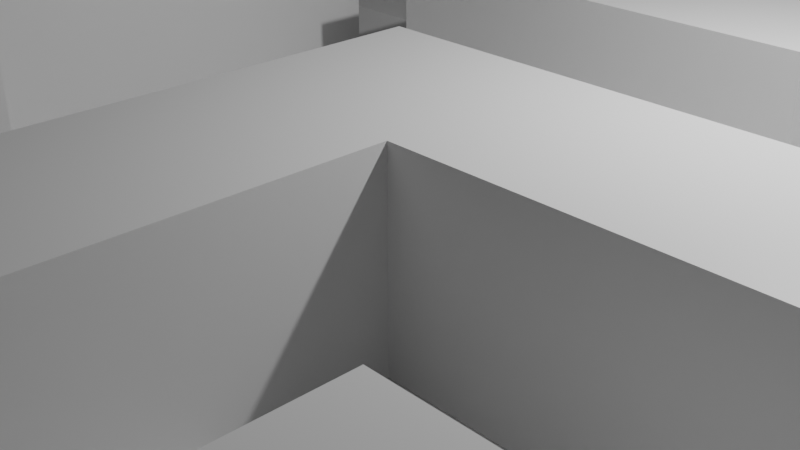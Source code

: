 # Source: tile.blend  (saved by Blender 2.91.10; exported with 4.5.12 LTS)
import bpy
from mathutils import Matrix  # noqa: F401  (used for matrix-valued properties, if any)

bpy.ops.wm.read_factory_settings(use_empty=True)
scene = bpy.context.scene
scene.name = 'Scene'

# ---- collections
col_collection = bpy.data.collections.new('Collection'); scene.collection.children.link(col_collection)

# ---- materials (node trees are filled in below, after node groups)
mat_material = bpy.data.materials.new('Material')
mat_material.alpha_threshold = 0.0
mat_material.use_transparent_shadow = False
mat_material.line_color = (0.0, 0.0, 0.0, 1.0)

# ---- material node trees
mat_material.use_nodes = True; mat_material.node_tree.nodes.clear()
_N = mat_material.node_tree.nodes; _L = mat_material.node_tree.links
n0 = _N.new('ShaderNodeOutputMaterial'); n0.name = 'Material Output'; n0.location = (300, 300)
n1 = _N.new('ShaderNodeBsdfPrincipled'); n1.name = 'Principled BSDF'; n1.location = (10, 300)
n1.distribution = 'GGX'
n1.subsurface_method = 'BURLEY'
n1.inputs[2].default_value = 0.4
n1.inputs[3].default_value = 1.45
n1.inputs[27].default_value = (0.0, 0.0, 0.0, 1.0)
n1.inputs[28].default_value = 1.0
_L.new(n1.outputs[0], n0.inputs[0])
n0.is_active_output = True

# ---- world
world_world = bpy.data.worlds.new('World'); scene.world = world_world
world_world.use_nodes = True; world_world.node_tree.nodes.clear()
_N = world_world.node_tree.nodes; _L = world_world.node_tree.links
n0 = _N.new('ShaderNodeOutputWorld'); n0.name = 'World Output'; n0.location = (300, 300)
n1 = _N.new('ShaderNodeBackground'); n1.name = 'Background'; n1.location = (10, 300)
n1.inputs[0].default_value = (0.05088, 0.05088, 0.05088, 1.0)
_L.new(n1.outputs[0], n0.inputs[0])
n0.is_active_output = True
world_world.color = (0.05088, 0.05088, 0.05088)
world_world.use_sun_shadow = False
world_world.sun_shadow_jitter_overblur = 0.0

# ---- cameras
cam_camera = bpy.data.cameras.new('Camera')
cam_camera.clip_end = 100.0
cam_camera.ortho_scale = 7.314

# ---- lights
light_light = bpy.data.lights.new('Light', 'POINT')
light_light.transmission_factor = 0.0
light_light.energy = 1000.0
light_light.shadow_soft_size = 0.1
light_light.shadow_maximum_resolution = 0.006
light_light.use_absolute_resolution = True

# ---- meshes
me_plane = bpy.data.meshes.new('Plane')
me_plane.from_pydata([(-1.0, -1.0, 0.0), (1.0, -1.0, 0.0), (-1.0, 1.0, 0.0), (1.0, 1.0, 0.0), (-1.0, 0.75, 0.0), (-1.0, 0.5, 0.0), (-1.0, 0.25, 0.0), (-1.0, 0.0, 0.0), (-1.0, -0.25, 0.0), (-1.0, -0.5, 0.0), (-1.0, -0.75, 0.0), (-0.75, -1.0, 0.0), (-0.5, -1.0, 0.0), (-0.25, -1.0, 0.0), (0.0, -1.0, 0.0), (0.25, -1.0, 0.0), (0.5, -1.0, 0.0), (0.75, -1.0, 0.0), (1.0, -0.75, 0.0), (1.0, -0.5, 0.0), (1.0, -0.25, 0.0), (1.0, 0.0, 0.0), (1.0, 0.25, 0.0), (1.0, 0.5, 0.0), (1.0, 0.75, 0.0), (0.75, 1.0, 0.0), (0.5, 1.0, 0.0), (0.25, 1.0, 0.0), (0.0, 1.0, 0.0), (-0.25, 1.0, 0.0), (-0.5, 1.0, 0.0), (-0.75, 1.0, 0.0), (-0.75, -0.75, 0.0), (-0.75, 0.5, 0.0), (-0.5, -0.75, 0.0), (-0.5, -0.25, 0.0), (-0.5, 0.0, 0.0), (-0.5, 0.25, 0.0), (-0.5, 0.5, 0.0), (-0.5, 0.75, 0.0), (-0.25, -0.75, 0.0), (-0.25, -0.5, 0.0), (-0.25, -0.25, 0.0), (-0.25, 0.0, 0.0), (-0.25, 0.25, 0.0), (-0.25, 0.5, 0.0), (-0.25, 0.75, 0.0), (0.0, -0.75, 0.0), (0.0, -0.5, 0.0), (0.0, -0.25, 0.0), (0.0, 0.0, 0.0), (0.0, 0.25, 0.0), (0.0, 0.5, 0.0), (0.0, 0.75, 0.0), (0.25, -0.75, 0.0), (0.25, -0.5, 0.0), (0.25, -0.25, 0.0), (0.25, 0.0, 0.0), (0.25, 0.25, 0.0), (0.25, 0.5, 0.0), (0.25, 0.75, 0.0), (0.5, -0.75, 0.0), (0.5, -0.5, 0.0), (0.5, -0.25, 0.0), (0.5, 0.0, 0.0), (0.5, 0.25, 0.0), (0.5, 0.5, 0.0), (0.5, 0.75, 0.0), (0.75, -0.5, 0.0), (0.75, -0.25, 0.0), (0.75, 0.0, 0.0), (0.75, 0.25, 0.0), (0.75, 0.5, 0.0), (0.75, 0.75, 0.0), (-1.0, -0.875, 0.0), (0.875, -1.0, 0.0), (1.0, 0.875, 0.0), (-0.875, 1.0, 0.0), (-1.0, 0.875, 0.0), (-1.0, 0.625, 0.0), (-1.0, 0.375, 0.0), (-1.0, 0.125, 0.0), (-1.0, -0.125, 0.0), (-1.0, -0.375, 0.0), (-1.0, -0.625, 0.0), (-0.875, -1.0, 0.0), (-0.625, -1.0, 0.0), (-0.375, -1.0, 0.0), (-0.125, -1.0, 0.0), (0.125, -1.0, 0.0), (0.375, -1.0, 0.0), (0.625, -1.0, 0.0), (1.0, -0.875, 0.0), (1.0, -0.625, 0.0), (1.0, -0.375, 0.0), (1.0, -0.125, 0.0), (1.0, 0.125, 0.0), (1.0, 0.375, 0.0), (1.0, 0.625, 0.0), (0.875, 1.0, 0.0), (0.625, 1.0, 0.0), (0.375, 1.0, 0.0), (0.125, 1.0, 0.0), (-0.125, 1.0, 0.0), (-0.375, 1.0, 0.0), (-0.625, 1.0, 0.0), (-0.75, -0.875, 0.0), (-0.75, 0.375, 0.0), (-0.75, 0.625, 0.0), (-0.5, 0.875, 0.0), (-0.5, -0.875, 0.0), (-0.5, -0.375, 0.0), (-0.5, -0.125, 0.0), (-0.5, 0.125, 0.0), (-0.5, 0.375, 0.0), (-0.5, 0.625, 0.0), (-0.25, 0.875, 0.0), (-0.25, -0.875, 0.0), (-0.25, -0.625, 0.0), (-0.25, -0.375, 0.0), (-0.25, -0.125, 0.0), (-0.25, 0.125, 0.0), (-0.25, 0.375, 0.0), (-0.25, 0.625, 0.0), (0.0, 0.875, 0.0), (0.0, -0.875, 0.0), (0.0, -0.625, 0.0), (0.0, -0.375, 0.0), (0.0, -0.125, 0.0), (0.0, 0.125, 0.0), (0.0, 0.625, 0.0), (0.25, 0.875, 0.0), (0.25, -0.875, 0.0), (0.25, -0.625, 0.0), (0.25, -0.375, 0.0), (0.25, 0.125, 0.0), (0.25, 0.625, 0.0), (0.5, -0.875, 0.0), (0.5, -0.625, 0.0), (0.5, -0.375, 0.0), (0.5, 0.125, 0.0), (0.5, 0.375, 0.0), (0.5, 0.625, 0.0), (0.75, 0.875, 0.0), (0.75, -0.375, 0.0), (0.75, 0.125, 0.0), (0.75, 0.625, 0.0), (-0.875, -0.75, 0.0), (-0.875, 0.5, 0.0), (-0.625, -0.75, 0.0), (-0.625, 0.5, 0.0), (-0.375, -0.75, 0.0), (-0.375, -0.25, 0.0), (-0.375, 0.0, 0.0), (-0.375, 0.25, 0.0), (-0.375, 0.5, 0.0), (-0.375, 0.75, 0.0), (-0.125, -0.75, 0.0), (-0.125, -0.5, 0.0), (-0.125, -0.25, 0.0), (-0.125, 0.0, 0.0), (-0.125, 0.25, 0.0), (0.125, -0.75, 0.0), (0.125, 0.0, 0.0), (0.125, 0.25, 0.0), (0.125, 0.5, 0.0), (0.125, 0.75, 0.0), (0.375, -0.75, 0.0), (0.375, -0.5, 0.0), (0.375, -0.25, 0.0), (0.375, 0.0, 0.0), (0.375, 0.25, 0.0), (0.375, 0.5, 0.0), (0.375, 0.75, 0.0), (0.625, -0.5, 0.0), (0.625, -0.25, 0.0), (0.625, 0.0, 0.0), (0.625, 0.25, 0.0), (0.625, 0.5, 0.0), (0.625, 0.75, 0.0), (0.875, -0.5, 0.0), (0.875, -0.25, 0.0), (0.875, 0.0, 0.0), (0.875, 0.25, 0.0), (0.875, 0.5, 0.0), (0.875, 0.75, 0.0), (0.875, 0.625, 0.0), (0.875, 0.125, 0.0), (0.875, -0.375, 0.0), (0.625, 0.625, 0.0), (0.625, 0.375, 0.0), (0.625, 0.125, 0.0), (0.625, -0.375, 0.0), (0.375, 0.625, 0.0), (0.375, 0.375, 0.0), (0.375, 0.125, 0.0), (0.375, -0.375, 0.0), (0.375, -0.625, 0.0), (0.375, -0.875, 0.0), (0.125, 0.625, 0.0), (0.125, 0.125, 0.0), (0.125, -0.875, 0.0), (-0.125, 0.125, 0.0), (-0.125, -0.125, 0.0), (-0.125, -0.375, 0.0), (-0.125, -0.625, 0.0), (-0.125, -0.875, 0.0), (-0.375, 0.625, 0.0), (-0.375, 0.375, 0.0), (-0.375, 0.125, 0.0), (-0.375, -0.125, 0.0), (-0.375, -0.375, 0.0), (-0.375, -0.875, 0.0), (-0.625, 0.625, 0.0), (-0.625, 0.375, 0.0), (-0.625, -0.875, 0.0), (-0.875, 0.625, 0.0), (-0.875, 0.375, 0.0), (-0.875, -0.875, 0.0), (0.125, 0.875, 0.0), (-0.375, 0.875, 0.0), (0.875, 0.875, 0.0), (0.875, -1.0, 0.25), (1.0, -1.0, 0.25), (-0.875, 1.0, 0.25), (-1.0, 1.0, 0.25), (-1.0, 0.875, 0.25), (-1.0, 0.75, 0.25), (-1.0, 0.375, 0.25), (-1.0, 0.25, 0.25), (-1.0, 0.125, 0.25), (-1.0, 0.0, 0.25), (-1.0, -0.125, 0.25), (-1.0, -0.25, 0.25), (-1.0, -0.375, 0.25), (-1.0, -0.5, 0.25), (-1.0, -0.625, 0.25), (-1.0, -0.75, 0.25), (0.625, -1.0, 0.25), (0.75, -1.0, 0.25), (1.0, -0.875, 0.25), (1.0, -0.75, 0.25), (1.0, -0.625, 0.25), (1.0, -0.5, 0.25), (1.0, -0.125, 0.25), (1.0, 0.0, 0.25), (1.0, 0.375, 0.25), (1.0, 0.5, 0.25), (0.625, 1.0, 0.25), (0.5, 1.0, 0.25), (0.375, 1.0, 0.25), (0.25, 1.0, 0.25), (-0.125, 1.0, 0.25), (-0.25, 1.0, 0.25), (-0.625, 1.0, 0.25), (-0.75, 1.0, 0.25), (-0.75, 0.875, 0.25), (-0.75, -0.625, 0.25), (-0.75, -0.5, 0.25), (-0.75, -0.375, 0.25), (-0.75, -0.25, 0.25), (-0.75, -0.125, 0.25), (-0.75, 0.0, 0.25), (-0.75, 0.125, 0.25), (-0.75, 0.25, 0.25), (-0.75, 0.625, 0.25), (-0.75, 0.75, 0.25), (-0.5, 0.875, 0.25), (-0.5, 1.0, 0.25), (-0.5, -0.625, 0.25), (-0.5, -0.5, 0.25), (-0.5, -0.375, 0.25), (-0.5, -0.25, 0.25), (-0.5, -0.125, 0.25), (-0.5, 0.0, 0.25), (-0.5, 0.125, 0.25), (-0.5, 0.25, 0.25), (-0.5, 0.625, 0.25), (-0.5, 0.75, 0.25), (-0.25, 0.875, 0.25), (-0.25, -0.625, 0.25), (-0.25, -0.5, 0.25), (-0.25, 0.375, 0.25), (-0.25, 0.5, 0.25), (-0.25, 0.625, 0.25), (-0.25, 0.75, 0.25), (0.0, 0.875, 0.25), (0.0, 1.0, 0.25), (0.0, -0.625, 0.25), (0.0, -0.5, 0.25), (0.0, -0.375, 0.25), (0.0, -0.25, 0.25), (0.0, -0.125, 0.25), (0.0, 0.0, 0.25), (0.0, 0.375, 0.25), (0.0, 0.5, 0.25), (0.0, 0.625, 0.25), (0.0, 0.75, 0.25), (0.25, 0.875, 0.25), (0.25, -0.625, 0.25), (0.25, -0.5, 0.25), (0.25, -0.375, 0.25), (0.25, -0.25, 0.25), (0.25, -0.125, 0.25), (0.25, 0.0, 0.25), (0.25, 0.375, 0.25), (0.25, 0.5, 0.25), (0.5, 0.875, 0.25), (0.5, -0.875, 0.25), (0.5, -0.75, 0.25), (0.5, -0.625, 0.25), (0.5, -0.5, 0.25), (0.5, -0.125, 0.25), (0.5, 0.0, 0.25), (0.75, 0.875, 0.25), (0.75, 1.0, 0.25), (0.75, -0.875, 0.25), (0.75, -0.75, 0.25), (0.75, -0.625, 0.25), (0.75, -0.5, 0.25), (0.75, -0.125, 0.25), (0.75, 0.0, 0.25), (0.75, 0.375, 0.25), (0.75, 0.5, 0.25), (-0.875, -0.75, 0.25), (-0.875, -0.5, 0.25), (-0.875, -0.25, 0.25), (-0.875, 0.0, 0.25), (-0.875, 0.25, 0.25), (-0.875, 0.75, 0.25), (-0.625, -0.75, 0.25), (-0.75, -0.75, 0.25), (-0.625, -0.5, 0.25), (-0.625, -0.25, 0.25), (-0.625, 0.0, 0.25), (-0.625, 0.25, 0.25), (-0.625, 0.75, 0.25), (-0.375, -0.75, 0.25), (-0.5, -0.75, 0.25), (-0.375, -0.5, 0.25), (-0.125, 0.25, 0.25), (-0.25, 0.25, 0.25), (-0.125, 0.5, 0.25), (-0.125, 0.75, 0.25), (0.125, -0.75, 0.25), (0.0, -0.75, 0.25), (0.125, -0.5, 0.25), (0.125, -0.25, 0.25), (0.125, 0.0, 0.25), (0.125, 0.25, 0.25), (0.0, 0.25, 0.25), (0.125, 0.5, 0.25), (0.375, -0.25, 0.25), (0.375, 0.0, 0.25), (0.375, 0.25, 0.25), (0.25, 0.25, 0.25), (0.375, 0.5, 0.25), (0.375, 0.75, 0.25), (0.25, 0.75, 0.25), (0.625, -0.75, 0.25), (0.625, -0.5, 0.25), (0.625, -0.25, 0.25), (0.5, -0.25, 0.25), (0.625, 0.0, 0.25), (0.625, 0.75, 0.25), (0.5, 0.75, 0.25), (0.875, -0.75, 0.25), (0.875, -0.5, 0.25), (0.875, -0.25, 0.25), (0.75, -0.25, 0.25), (0.875, 0.0, 0.25), (0.875, 0.25, 0.25), (0.75, 0.25, 0.25), (0.875, 0.5, 0.25), (-1.0, 0.625, 0.25), (0.5, -1.0, 0.25), (1.0, -0.25, 0.25), (1.0, 0.25, 0.25), (-0.75, 0.375, 0.25), (-0.5, 0.375, 0.25), (-0.25, -0.75, 0.25), (-0.25, -0.375, 0.25), (0.25, -0.75, 0.25), (0.75, 0.75, 0.25), (0.625, 0.25, 0.25), (0.625, 0.5, 0.25), (0.875, 0.375, 0.25), (0.875, -0.125, 0.25), (0.875, -0.625, 0.25), (0.875, -0.875, 0.25), (0.625, 0.375, 0.25), (0.625, -0.125, 0.25), (0.625, -0.625, 0.25), (0.625, -0.875, 0.25), (0.375, 0.375, 0.25), (0.375, -0.125, 0.25), (0.125, 0.375, 0.25), (0.125, -0.125, 0.25), (0.125, -0.375, 0.25), (0.125, -0.625, 0.25), (-0.125, 0.625, 0.25), (-0.125, 0.375, 0.25), (-0.375, -0.375, 0.25), (-0.375, -0.625, 0.25), (-0.625, 0.625, 0.25), (-0.625, 0.375, 0.25), (-0.625, 0.125, 0.25), (-0.625, -0.125, 0.25), (-0.625, -0.375, 0.25), (-0.625, -0.625, 0.25), (-0.875, 0.625, 0.25), (-0.875, 0.375, 0.25), (-0.875, 0.125, 0.25), (-0.875, -0.125, 0.25), (-0.875, -0.375, 0.25), (-0.875, -0.625, 0.25), (0.625, 0.875, 0.25), (0.375, 0.875, 0.25), (-0.125, 0.875, 0.25), (-0.625, 0.875, 0.25), (-0.875, 0.875, 0.25)], [], [(221, 76, 3, 99), (119, 211, 402, 381), (180, 68, 319, 367), (220, 116, 29, 104), (36, 113, 275, 274), (219, 131, 27, 102), (211, 111, 271, 402), (35, 112, 273, 272), (218, 106, 32, 147), (149, 34, 338, 330), (67, 179, 364, 365), (105, 31, 255, 254), (176, 64, 313, 363), (217, 107, 33, 148), (39, 109, 267, 278), (215, 110, 34, 149), (63, 175, 361, 362), (103, 29, 253, 252), (23, 184, 373, 247), (143, 25, 315, 314), (214, 114, 38, 150), (107, 217, 411, 378), (212, 117, 40, 151), (174, 62, 311, 360), (211, 119, 42, 152), (210, 120, 43, 153), (209, 121, 44, 154), (208, 122, 45, 155), (207, 123, 46, 156), (206, 125, 47, 157), (205, 126, 48, 158), (204, 127, 49, 159), (203, 128, 50, 160), (202, 129, 51, 161), (183, 22, 377, 371), (217, 80, 228, 411), (201, 132, 54, 162), (101, 27, 251, 250), (21, 182, 370, 245), (147, 32, 331, 324), (200, 135, 58, 164), (60, 173, 357, 358), (199, 136, 60, 166), (198, 137, 61, 167), (197, 138, 62, 168), (196, 139, 63, 169), (100, 26, 249, 248), (195, 140, 65, 171), (194, 141, 66, 172), (193, 142, 67, 173), (181, 20, 376, 368), (172, 59, 306, 356), (192, 144, 69, 175), (19, 180, 367, 243), (191, 145, 71, 177), (216, 108, 265, 410), (189, 146, 73, 179), (58, 171, 354, 355), (79, 216, 410, 374), (188, 94, 20, 181), (170, 57, 304, 353), (187, 96, 22, 183), (97, 23, 247, 246), (186, 98, 24, 185), (146, 186, 185, 73), (72, 184, 186, 146), (184, 23, 98, 186), (179, 73, 383, 364), (62, 138, 310, 311), (56, 169, 352, 302), (145, 187, 183, 71), (70, 182, 187, 145), (182, 21, 96, 187), (72, 178, 385, 323), (61, 137, 308, 309), (95, 21, 245, 244), (144, 188, 181, 69), (68, 180, 188, 144), (180, 19, 94, 188), (177, 71, 372, 384), (30, 105, 254, 268), (70, 176, 363, 321), (93, 19, 243, 242), (175, 69, 369, 361), (28, 103, 252, 287), (142, 189, 179, 67), (66, 178, 189, 142), (178, 72, 146, 189), (141, 190, 178, 66), (65, 177, 190, 141), (73, 143, 314, 383), (140, 191, 177, 65), (64, 176, 191, 140), (176, 70, 145, 191), (165, 52, 295, 351), (92, 18, 241, 240), (68, 174, 360, 319), (139, 192, 175, 63), (62, 174, 192, 139), (174, 68, 144, 192), (51, 164, 349, 350), (91, 17, 239, 238), (26, 101, 250, 249), (163, 50, 293, 348), (173, 67, 365, 357), (25, 100, 248, 315), (136, 193, 173, 60), (59, 172, 193, 136), (172, 66, 142, 193), (134, 56, 302, 301), (133, 55, 300, 299), (171, 65, 141, 194), (135, 195, 171, 58), (57, 170, 195, 135), (170, 64, 140, 195), (47, 162, 344, 345), (64, 170, 353, 313), (22, 97, 246, 377), (134, 196, 169, 56), (55, 168, 196, 134), (168, 62, 139, 196), (133, 197, 168, 55), (54, 167, 197, 133), (167, 61, 138, 197), (132, 198, 167, 54), (15, 90, 198, 132), (90, 16, 137, 198), (130, 199, 166, 53), (52, 165, 199, 130), (165, 59, 136, 199), (27, 131, 298, 251), (190, 177, 384, 390), (138, 61, 309, 310), (129, 200, 164, 51), (50, 163, 200, 129), (163, 57, 135, 200), (169, 63, 362, 352), (130, 53, 297, 296), (178, 190, 390, 385), (137, 16, 375, 308), (20, 95, 244, 376), (44, 161, 340, 341), (84, 10, 237, 236), (83, 9, 235, 234), (18, 93, 242, 241), (125, 201, 162, 47), (14, 89, 201, 125), (89, 15, 132, 201), (50, 128, 292, 293), (82, 8, 233, 232), (59, 165, 351, 306), (1, 92, 240, 223), (49, 127, 290, 291), (81, 7, 231, 230), (121, 202, 161, 44), (43, 160, 202, 121), (160, 50, 129, 202), (120, 203, 160, 43), (42, 159, 203, 120), (159, 49, 128, 203), (119, 204, 159, 42), (41, 158, 204, 119), (158, 48, 127, 204), (118, 205, 158, 41), (40, 157, 205, 118), (157, 47, 126, 205), (117, 206, 157, 40), (13, 88, 206, 117), (88, 14, 125, 206), (115, 207, 156, 39), (38, 155, 207, 115), (155, 45, 123, 207), (114, 208, 155, 38), (37, 154, 208, 114), (154, 44, 122, 208), (113, 209, 154, 37), (36, 153, 209, 113), (153, 43, 121, 209), (112, 210, 153, 36), (35, 152, 210, 112), (152, 42, 120, 210), (111, 211, 152, 35), (164, 58, 355, 349), (16, 91, 238, 375), (48, 126, 288, 289), (80, 6, 229, 228), (57, 163, 348, 304), (110, 212, 151, 34), (12, 87, 212, 110), (87, 13, 117, 212), (55, 134, 301, 300), (33, 150, 213, 108), (150, 38, 115, 213), (107, 214, 150, 33), (124, 28, 287, 286), (54, 133, 299, 382), (78, 4, 227, 226), (46, 123, 284, 285), (77, 2, 225, 224), (162, 54, 382, 344), (45, 122, 282, 283), (131, 60, 358, 298), (52, 130, 296, 295), (75, 1, 223, 222), (114, 214, 405, 379), (161, 51, 350, 340), (9, 84, 236, 235), (214, 107, 378, 405), (106, 215, 149, 32), (11, 86, 215, 106), (86, 12, 110, 215), (34, 151, 337, 338), (5, 148, 216, 79), (148, 33, 108, 216), (80, 217, 148, 5), (8, 83, 234, 233), (118, 41, 281, 280), (128, 49, 291, 292), (7, 82, 232, 231), (127, 48, 289, 290), (6, 81, 230, 229), (29, 116, 279, 253), (126, 47, 345, 288), (213, 115, 277, 404), (115, 39, 278, 277), (108, 213, 404, 265), (4, 79, 374, 227), (53, 124, 286, 297), (2, 78, 226, 225), (74, 218, 147, 10), (0, 85, 218, 74), (85, 11, 106, 218), (113, 37, 276, 275), (123, 45, 283, 284), (31, 77, 224, 255), (112, 36, 274, 273), (122, 44, 341, 282), (32, 149, 330, 331), (124, 219, 102, 28), (53, 166, 219, 124), (166, 60, 131, 219), (111, 35, 272, 271), (17, 75, 222, 239), (41, 119, 381, 281), (109, 220, 104, 30), (39, 156, 220, 109), (156, 46, 116, 220), (171, 194, 394, 354), (151, 40, 380, 337), (109, 30, 268, 267), (40, 118, 280, 380), (194, 172, 356, 394), (184, 72, 323, 373), (143, 221, 99, 25), (73, 185, 221, 143), (185, 24, 76, 221), (420, 256, 255, 224), (419, 267, 268, 254), (418, 286, 287, 252), (417, 307, 249, 250), (416, 314, 315, 248), (415, 257, 258, 325), (414, 259, 260, 326), (413, 261, 262, 327), (412, 263, 264, 328), (410, 265, 266, 329), (409, 269, 270, 332), (408, 271, 272, 333), (407, 273, 274, 334), (406, 275, 276, 335), (404, 277, 278, 336), (403, 280, 281, 339), (401, 294, 295, 342), (400, 296, 297, 343), (399, 299, 300, 346), (398, 301, 302, 347), (397, 303, 304, 348), (396, 305, 306, 351), (395, 312, 313, 353), (393, 316, 317, 359), (392, 318, 319, 360), (391, 320, 321, 363), (390, 322, 323, 385), (389, 240, 241, 366), (388, 242, 243, 367), (387, 244, 245, 370), (386, 246, 247, 373), (322, 386, 373, 323), (372, 371, 386, 322), (371, 377, 246, 386), (320, 387, 370, 321), (369, 368, 387, 320), (368, 376, 244, 387), (318, 388, 367, 319), (317, 366, 388, 318), (366, 241, 242, 388), (316, 389, 366, 317), (239, 222, 389, 316), (222, 223, 240, 389), (384, 372, 322, 390), (312, 391, 363, 313), (362, 361, 391, 312), (361, 369, 320, 391), (310, 392, 360, 311), (309, 359, 392, 310), (359, 317, 318, 392), (308, 393, 359, 309), (375, 238, 393, 308), (238, 239, 316, 393), (305, 394, 356, 306), (355, 354, 394, 305), (303, 395, 353, 304), (302, 352, 395, 303), (352, 362, 312, 395), (294, 396, 351, 295), (350, 349, 396, 294), (349, 355, 305, 396), (292, 397, 348, 293), (291, 347, 397, 292), (347, 302, 303, 397), (290, 398, 347, 291), (289, 346, 398, 290), (346, 300, 301, 398), (288, 399, 346, 289), (345, 344, 399, 288), (344, 382, 299, 399), (284, 400, 343, 285), (283, 342, 400, 284), (342, 295, 296, 400), (282, 401, 342, 283), (341, 340, 401, 282), (340, 350, 294, 401), (270, 339, 402, 271), (339, 281, 381, 402), (269, 403, 339, 270), (338, 337, 403, 269), (337, 380, 280, 403), (265, 404, 336, 266), (264, 335, 405, 378), (335, 276, 379, 405), (263, 406, 335, 264), (262, 334, 406, 263), (334, 274, 275, 406), (261, 407, 334, 262), (260, 333, 407, 261), (333, 272, 273, 407), (259, 408, 333, 260), (258, 332, 408, 259), (332, 270, 271, 408), (257, 409, 332, 258), (331, 330, 409, 257), (330, 338, 269, 409), (374, 410, 329, 227), (229, 328, 411, 228), (328, 264, 378, 411), (230, 412, 328, 229), (231, 327, 412, 230), (327, 262, 263, 412), (232, 413, 327, 231), (233, 326, 413, 232), (326, 260, 261, 413), (234, 414, 326, 233), (235, 325, 414, 234), (325, 258, 259, 414), (236, 415, 325, 235), (237, 324, 415, 236), (324, 331, 257, 415), (307, 416, 248, 249), (365, 364, 416, 307), (364, 383, 314, 416), (298, 417, 250, 251), (358, 357, 417, 298), (357, 365, 307, 417), (279, 418, 252, 253), (285, 343, 418, 279), (343, 297, 286, 418), (256, 419, 254, 255), (266, 336, 419, 256), (336, 278, 267, 419), (226, 420, 224, 225), (227, 329, 420, 226), (329, 266, 256, 420), (37, 114, 379, 276), (69, 181, 368, 369), (10, 147, 324, 237), (182, 70, 321, 370), (116, 46, 285, 279), (71, 183, 371, 372)])
_uv = me_plane.uv_layers.new(name='UVMap')
_uv.uv.foreach_set('vector', [0.9375, 0.9375, 1.0, 0.9375, 1.0, 1.0, 0.9375, 1.0, 0.375, 0.3125, 0.3125, 0.3125, 0.3125, 0.3125, 0.375, 0.3125, 0.9375, 0.25, 0.875, 0.25, 0.875, 0.25, 0.9375, 0.25, 0.3125, 0.9375, 0.375, 0.9375, 0.375, 1.0, 0.3125, 1.0, 0.25, 0.5, 0.25, 0.5625, 0.25, 0.5625, 0.25, 0.5, 0.5625, 0.9375, 0.625, 0.9375, 0.625, 1.0, 0.5625, 1.0, 0.3125, 0.3125, 0.25, 0.3125, 0.25, 0.3125, 0.3125, 0.3125, 0.25, 0.375, 0.25, 0.4375, 0.25, 0.4375, 0.25, 0.375, 0.0625, 0.0625, 0.125, 0.0625, 0.125, 0.125, 0.0625, 0.125, 0.1875, 0.125, 0.25, 0.125, 0.25, 0.125, 0.1875, 0.125, 0.75, 0.875, 0.8125, 0.875, 0.8125, 0.875, 0.75, 0.875, 0.0, 0.0, 0.0, 0.0, 0.0, 0.0, 0.0, 0.0, 0.8125, 0.5, 0.75, 0.5, 0.75, 0.5, 0.8125, 0.5, 0.0625, 0.6875, 0.125, 0.6875, 0.125, 0.75, 0.0625, 0.75, 0.25, 0.875, 0.25, 0.9375, 0.25, 0.9375, 0.25, 0.875, 0.1875, 0.0625, 0.25, 0.0625, 0.25, 0.125, 0.1875, 0.125, 0.75, 0.375, 0.8125, 0.375, 0.8125, 0.375, 0.75, 0.375, 0.0, 0.0, 0.0, 0.0, 0.0, 0.0, 0.0, 0.0, 1.0, 0.75, 0.9375, 0.75, 0.9375, 0.75, 1.0, 0.75, 0.875, 0.9375, 0.875, 1.0, 0.875, 1.0, 0.875, 0.9375, 0.1875, 0.6875, 0.25, 0.6875, 0.25, 0.75, 0.1875, 0.75, 0.125, 0.6875, 0.0625, 0.6875, 0.0625, 0.6875, 0.125, 0.6875, 0.3125, 0.0625, 0.375, 0.0625, 0.375, 0.125, 0.3125, 0.125, 0.8125, 0.25, 0.75, 0.25, 0.75, 0.25, 0.8125, 0.25, 0.3125, 0.3125, 0.375, 0.3125, 0.375, 0.375, 0.3125, 0.375, 0.3125, 0.4375, 0.375, 0.4375, 0.375, 0.5, 0.3125, 0.5, 0.3125, 0.5625, 0.375, 0.5625, 0.375, 0.625, 0.3125, 0.625, 0.3125, 0.6875, 0.375, 0.6875, 0.375, 0.75, 0.3125, 0.75, 0.3125, 0.8125, 0.375, 0.8125, 0.375, 0.875, 0.3125, 0.875, 0.4375, 0.0625, 0.5, 0.0625, 0.5, 0.125, 0.4375, 0.125, 0.4375, 0.1875, 0.5, 0.1875, 0.5, 0.25, 0.4375, 0.25, 0.4375, 0.3125, 0.5, 0.3125, 0.5, 0.375, 0.4375, 0.375, 0.4375, 0.4375, 0.5, 0.4375, 0.5, 0.5, 0.4375, 0.5, 0.4375, 0.5625, 0.5, 0.5625, 0.5, 0.625, 0.4375, 0.625, 0.9375, 0.625, 1.0, 0.625, 1.0, 0.625, 0.9375, 0.625, 0.0625, 0.6875, 0.0, 0.6875, 0.0, 0.6875, 0.0625, 0.6875, 0.5625, 0.0625, 0.625, 0.0625, 0.625, 0.125, 0.5625, 0.125, 0.0, 0.0, 0.0, 0.0, 0.0, 0.0, 0.0, 0.0, 1.0, 0.5, 0.9375, 0.5, 0.9375, 0.5, 1.0, 0.5, 0.0625, 0.125, 0.125, 0.125, 0.125, 0.125, 0.0625, 0.125, 0.5625, 0.5625, 0.625, 0.5625, 0.625, 0.625, 0.5625, 0.625, 0.625, 0.875, 0.6875, 0.875, 0.6875, 0.875, 0.625, 0.875, 0.5625, 0.8125, 0.625, 0.8125, 0.625, 0.875, 0.5625, 0.875, 0.6875, 0.0625, 0.75, 0.0625, 0.75, 0.125, 0.6875, 0.125, 0.6875, 0.1875, 0.75, 0.1875, 0.75, 0.25, 0.6875, 0.25, 0.6875, 0.3125, 0.75, 0.3125, 0.75, 0.375, 0.6875, 0.375, 0.0, 0.0, 0.0, 0.0, 0.0, 0.0, 0.0, 0.0, 0.6875, 0.5625, 0.75, 0.5625, 0.75, 0.625, 0.6875, 0.625, 0.6875, 0.6875, 0.75, 0.6875, 0.75, 0.75, 0.6875, 0.75, 0.6875, 0.8125, 0.75, 0.8125, 0.75, 0.875, 0.6875, 0.875, 0.9375, 0.375, 1.0, 0.375, 1.0, 0.375, 0.9375, 0.375, 0.6875, 0.75, 0.625, 0.75, 0.625, 0.75, 0.6875, 0.75, 0.8125, 0.3125, 0.875, 0.3125, 0.875, 0.375, 0.8125, 0.375, 1.0, 0.25, 0.9375, 0.25, 0.9375, 0.25, 1.0, 0.25, 0.8125, 0.5625, 0.875, 0.5625, 0.875, 0.625, 0.8125, 0.625, 0.0625, 0.8125, 0.125, 0.8125, 0.125, 0.8125, 0.0625, 0.8125, 0.8125, 0.8125, 0.875, 0.8125, 0.875, 0.875, 0.8125, 0.875, 0.625, 0.625, 0.6875, 0.625, 0.6875, 0.625, 0.625, 0.625, 0.0, 0.8125, 0.0625, 0.8125, 0.0625, 0.8125, 0.0, 0.8125, 0.9375, 0.3125, 1.0, 0.3125, 1.0, 0.375, 0.9375, 0.375, 0.6875, 0.5, 0.625, 0.5, 0.625, 0.5, 0.6875, 0.5, 0.9375, 0.5625, 1.0, 0.5625, 1.0, 0.625, 0.9375, 0.625, 0.0, 0.0, 0.0, 0.0, 0.0, 0.0, 0.0, 0.0, 0.9375, 0.8125, 1.0, 0.8125, 1.0, 0.875, 0.9375, 0.875, 0.875, 0.8125, 0.9375, 0.8125, 0.9375, 0.875, 0.875, 0.875, 0.875, 0.75, 0.9375, 0.75, 0.9375, 0.8125, 0.875, 0.8125, 0.9375, 0.75, 1.0, 0.75, 1.0, 0.8125, 0.9375, 0.8125, 0.8125, 0.875, 0.875, 0.875, 0.875, 0.875, 0.8125, 0.875, 0.75, 0.25, 0.75, 0.1875, 0.75, 0.1875, 0.75, 0.25, 0.625, 0.375, 0.6875, 0.375, 0.6875, 0.375, 0.625, 0.375, 0.875, 0.5625, 0.9375, 0.5625, 0.9375, 0.625, 0.875, 0.625, 0.875, 0.5, 0.9375, 0.5, 0.9375, 0.5625, 0.875, 0.5625, 0.9375, 0.5, 1.0, 0.5, 1.0, 0.5625, 0.9375, 0.5625, 0.875, 0.75, 0.8125, 0.75, 0.8125, 0.75, 0.875, 0.75, 0.75, 0.125, 0.75, 0.0625, 0.75, 0.0625, 0.75, 0.125, 0.0, 0.0, 0.0, 0.0, 0.0, 0.0, 0.0, 0.0, 0.875, 0.3125, 0.9375, 0.3125, 0.9375, 0.375, 0.875, 0.375, 0.875, 0.25, 0.9375, 0.25, 0.9375, 0.3125, 0.875, 0.3125, 0.9375, 0.25, 1.0, 0.25, 1.0, 0.3125, 0.9375, 0.3125, 0.8125, 0.625, 0.875, 0.625, 0.875, 0.625, 0.8125, 0.625, 0.0, 0.0, 0.0, 0.0, 0.0, 0.0, 0.0, 0.0, 0.875, 0.5, 0.8125, 0.5, 0.8125, 0.5, 0.875, 0.5, 0.0, 0.0, 0.0, 0.0, 0.0, 0.0, 0.0, 0.0, 0.8125, 0.375, 0.875, 0.375, 0.875, 0.375, 0.8125, 0.375, 0.0, 0.0, 0.0, 0.0, 0.0, 0.0, 0.0, 0.0, 0.75, 0.8125, 0.8125, 0.8125, 0.8125, 0.875, 0.75, 0.875, 0.75, 0.75, 0.8125, 0.75, 0.8125, 0.8125, 0.75, 0.8125, 0.8125, 0.75, 0.875, 0.75, 0.875, 0.8125, 0.8125, 0.8125, 0.75, 0.6875, 0.8125, 0.6875, 0.8125, 0.75, 0.75, 0.75, 0.75, 0.625, 0.8125, 0.625, 0.8125, 0.6875, 0.75, 0.6875, 0.875, 0.875, 0.875, 0.9375, 0.875, 0.9375, 0.875, 0.875, 0.75, 0.5625, 0.8125, 0.5625, 0.8125, 0.625, 0.75, 0.625, 0.75, 0.5, 0.8125, 0.5, 0.8125, 0.5625, 0.75, 0.5625, 0.8125, 0.5, 0.875, 0.5, 0.875, 0.5625, 0.8125, 0.5625, 0.5625, 0.75, 0.5, 0.75, 0.5, 0.75, 0.5625, 0.75, 0.0, 0.0, 0.0, 0.0, 0.0, 0.0, 0.0, 0.0, 0.875, 0.25, 0.8125, 0.25, 0.8125, 0.25, 0.875, 0.25, 0.75, 0.3125, 0.8125, 0.3125, 0.8125, 0.375, 0.75, 0.375, 0.75, 0.25, 0.8125, 0.25, 0.8125, 0.3125, 0.75, 0.3125, 0.8125, 0.25, 0.875, 0.25, 0.875, 0.3125, 0.8125, 0.3125, 0.5, 0.625, 0.5625, 0.625, 0.5625, 0.625, 0.5, 0.625, 0.0, 0.0, 0.0, 0.0, 0.0, 0.0, 0.0, 0.0, 0.0, 0.0, 0.0, 0.0, 0.0, 0.0, 0.0, 0.0, 0.5625, 0.5, 0.5, 0.5, 0.5, 0.5, 0.5625, 0.5, 0.6875, 0.875, 0.75, 0.875, 0.75, 0.875, 0.6875, 0.875, 0.0, 0.0, 0.0, 0.0, 0.0, 0.0, 0.0, 0.0, 0.625, 0.8125, 0.6875, 0.8125, 0.6875, 0.875, 0.625, 0.875, 0.625, 0.75, 0.6875, 0.75, 0.6875, 0.8125, 0.625, 0.8125, 0.6875, 0.75, 0.75, 0.75, 0.75, 0.8125, 0.6875, 0.8125, 0.625, 0.3125, 0.625, 0.375, 0.625, 0.375, 0.625, 0.3125, 0.625, 0.1875, 0.625, 0.25, 0.625, 0.25, 0.625, 0.1875, 0.6875, 0.625, 0.75, 0.625, 0.75, 0.6875, 0.6875, 0.6875, 0.625, 0.5625, 0.6875, 0.5625, 0.6875, 0.625, 0.625, 0.625, 0.625, 0.5, 0.6875, 0.5, 0.6875, 0.5625, 0.625, 0.5625, 0.6875, 0.5, 0.75, 0.5, 0.75, 0.5625, 0.6875, 0.5625, 0.5, 0.125, 0.5625, 0.125, 0.5625, 0.125, 0.5, 0.125, 0.75, 0.5, 0.6875, 0.5, 0.6875, 0.5, 0.75, 0.5, 0.0, 0.0, 0.0, 0.0, 0.0, 0.0, 0.0, 0.0, 0.625, 0.3125, 0.6875, 0.3125, 0.6875, 0.375, 0.625, 0.375, 0.625, 0.25, 0.6875, 0.25, 0.6875, 0.3125, 0.625, 0.3125, 0.6875, 0.25, 0.75, 0.25, 0.75, 0.3125, 0.6875, 0.3125, 0.625, 0.1875, 0.6875, 0.1875, 0.6875, 0.25, 0.625, 0.25, 0.625, 0.125, 0.6875, 0.125, 0.6875, 0.1875, 0.625, 0.1875, 0.6875, 0.125, 0.75, 0.125, 0.75, 0.1875, 0.6875, 0.1875, 0.625, 0.0625, 0.6875, 0.0625, 0.6875, 0.125, 0.625, 0.125, 0.625, 0.0, 0.6875, 0.0, 0.6875, 0.0625, 0.625, 0.0625, 0.6875, 0.0, 0.75, 0.0, 0.75, 0.0625, 0.6875, 0.0625, 0.5, 0.8125, 0.5625, 0.8125, 0.5625, 0.875, 0.5, 0.875, 0.5, 0.75, 0.5625, 0.75, 0.5625, 0.8125, 0.5, 0.8125, 0.5625, 0.75, 0.625, 0.75, 0.625, 0.8125, 0.5625, 0.8125, 0.625, 1.0, 0.625, 0.9375, 0.625, 0.9375, 0.625, 1.0, 0.8125, 0.6875, 0.8125, 0.625, 0.8125, 0.625, 0.8125, 0.6875, 0.75, 0.1875, 0.75, 0.125, 0.75, 0.125, 0.75, 0.1875, 0.5, 0.5625, 0.5625, 0.5625, 0.5625, 0.625, 0.5, 0.625, 0.5, 0.5, 0.5625, 0.5, 0.5625, 0.5625, 0.5, 0.5625, 0.5625, 0.5, 0.625, 0.5, 0.625, 0.5625, 0.5625, 0.5625, 0.6875, 0.375, 0.75, 0.375, 0.75, 0.375, 0.6875, 0.375, 0.5, 0.8125, 0.5, 0.875, 0.5, 0.875, 0.5, 0.8125, 0.8125, 0.75, 0.8125, 0.6875, 0.8125, 0.6875, 0.8125, 0.75, 0.75, 0.0625, 0.75, 0.0, 0.75, 0.0, 0.75, 0.0625, 0.0, 0.0, 0.0, 0.0, 0.0, 0.0, 0.0, 0.0, 0.375, 0.625, 0.4375, 0.625, 0.4375, 0.625, 0.375, 0.625, 0.0, 0.0, 0.0, 0.0, 0.0, 0.0, 0.0, 0.0, 0.0, 0.0, 0.0, 0.0, 0.0, 0.0, 0.0, 0.0, 0.0, 0.0, 0.0, 0.0, 0.0, 0.0, 0.0, 0.0, 0.5, 0.0625, 0.5625, 0.0625, 0.5625, 0.125, 0.5, 0.125, 0.5, 0.0, 0.5625, 0.0, 0.5625, 0.0625, 0.5, 0.0625, 0.5625, 0.0, 0.625, 0.0, 0.625, 0.0625, 0.5625, 0.0625, 0.5, 0.5, 0.5, 0.4375, 0.5, 0.4375, 0.5, 0.5, 0.0, 0.0, 0.0, 0.0, 0.0, 0.0, 0.0, 0.0, 0.625, 0.75, 0.5625, 0.75, 0.5625, 0.75, 0.625, 0.75, 0.0, 0.0, 0.0, 0.0, 0.0, 0.0, 0.0, 0.0, 0.5, 0.375, 0.5, 0.3125, 0.5, 0.3125, 0.5, 0.375, 0.0, 0.0, 0.0, 0.0, 0.0, 0.0, 0.0, 0.0, 0.375, 0.5625, 0.4375, 0.5625, 0.4375, 0.625, 0.375, 0.625, 0.375, 0.5, 0.4375, 0.5, 0.4375, 0.5625, 0.375, 0.5625, 0.4375, 0.5, 0.5, 0.5, 0.5, 0.5625, 0.4375, 0.5625, 0.375, 0.4375, 0.4375, 0.4375, 0.4375, 0.5, 0.375, 0.5, 0.375, 0.375, 0.4375, 0.375, 0.4375, 0.4375, 0.375, 0.4375, 0.4375, 0.375, 0.5, 0.375, 0.5, 0.4375, 0.4375, 0.4375, 0.375, 0.3125, 0.4375, 0.3125, 0.4375, 0.375, 0.375, 0.375, 0.375, 0.25, 0.4375, 0.25, 0.4375, 0.3125, 0.375, 0.3125, 0.4375, 0.25, 0.5, 0.25, 0.5, 0.3125, 0.4375, 0.3125, 0.375, 0.1875, 0.4375, 0.1875, 0.4375, 0.25, 0.375, 0.25, 0.375, 0.125, 0.4375, 0.125, 0.4375, 0.1875, 0.375, 0.1875, 0.4375, 0.125, 0.5, 0.125, 0.5, 0.1875, 0.4375, 0.1875, 0.375, 0.0625, 0.4375, 0.0625, 0.4375, 0.125, 0.375, 0.125, 0.375, 0.0, 0.4375, 0.0, 0.4375, 0.0625, 0.375, 0.0625, 0.4375, 0.0, 0.5, 0.0, 0.5, 0.0625, 0.4375, 0.0625, 0.25, 0.8125, 0.3125, 0.8125, 0.3125, 0.875, 0.25, 0.875, 0.25, 0.75, 0.3125, 0.75, 0.3125, 0.8125, 0.25, 0.8125, 0.3125, 0.75, 0.375, 0.75, 0.375, 0.8125, 0.3125, 0.8125, 0.25, 0.6875, 0.3125, 0.6875, 0.3125, 0.75, 0.25, 0.75, 0.25, 0.625, 0.3125, 0.625, 0.3125, 0.6875, 0.25, 0.6875, 0.3125, 0.625, 0.375, 0.625, 0.375, 0.6875, 0.3125, 0.6875, 0.25, 0.5625, 0.3125, 0.5625, 0.3125, 0.625, 0.25, 0.625, 0.25, 0.5, 0.3125, 0.5, 0.3125, 0.5625, 0.25, 0.5625, 0.3125, 0.5, 0.375, 0.5, 0.375, 0.5625, 0.3125, 0.5625, 0.25, 0.4375, 0.3125, 0.4375, 0.3125, 0.5, 0.25, 0.5, 0.25, 0.375, 0.3125, 0.375, 0.3125, 0.4375, 0.25, 0.4375, 0.3125, 0.375, 0.375, 0.375, 0.375, 0.4375, 0.3125, 0.4375, 0.25, 0.3125, 0.3125, 0.3125, 0.3125, 0.375, 0.25, 0.375, 0.5625, 0.625, 0.625, 0.625, 0.625, 0.625, 0.5625, 0.625, 0.0, 0.0, 0.0, 0.0, 0.0, 0.0, 0.0, 0.0, 0.5, 0.25, 0.5, 0.1875, 0.5, 0.1875, 0.5, 0.25, 0.0, 0.0, 0.0, 0.0, 0.0, 0.0, 0.0, 0.0, 0.625, 0.5, 0.5625, 0.5, 0.5625, 0.5, 0.625, 0.5, 0.25, 0.0625, 0.3125, 0.0625, 0.3125, 0.125, 0.25, 0.125, 0.25, 0.0, 0.3125, 0.0, 0.3125, 0.0625, 0.25, 0.0625, 0.3125, 0.0, 0.375, 0.0, 0.375, 0.0625, 0.3125, 0.0625, 0.625, 0.25, 0.625, 0.3125, 0.625, 0.3125, 0.625, 0.25, 0.125, 0.75, 0.1875, 0.75, 0.1875, 0.8125, 0.125, 0.8125, 0.1875, 0.75, 0.25, 0.75, 0.25, 0.8125, 0.1875, 0.8125, 0.125, 0.6875, 0.1875, 0.6875, 0.1875, 0.75, 0.125, 0.75, 0.5, 0.9375, 0.5, 1.0, 0.5, 1.0, 0.5, 0.9375, 0.625, 0.125, 0.625, 0.1875, 0.625, 0.1875, 0.625, 0.125, 0.0, 0.0, 0.0, 0.0, 0.0, 0.0, 0.0, 0.0, 0.375, 0.875, 0.375, 0.8125, 0.375, 0.8125, 0.375, 0.875, 0.0, 0.0, 0.0, 0.0, 0.0, 0.0, 0.0, 0.0, 0.5625, 0.125, 0.625, 0.125, 0.625, 0.125, 0.5625, 0.125, 0.375, 0.75, 0.375, 0.6875, 0.375, 0.6875, 0.375, 0.75, 0.625, 0.9375, 0.625, 0.875, 0.625, 0.875, 0.625, 0.9375, 0.5, 0.75, 0.5, 0.8125, 0.5, 0.8125, 0.5, 0.75, 0.0, 0.0, 0.0, 0.0, 0.0, 0.0, 0.0, 0.0, 0.25, 0.6875, 0.1875, 0.6875, 0.1875, 0.6875, 0.25, 0.6875, 0.4375, 0.625, 0.5, 0.625, 0.5, 0.625, 0.4375, 0.625, 0.0, 0.0, 0.0, 0.0, 0.0, 0.0, 0.0, 0.0, 0.1875, 0.6875, 0.125, 0.6875, 0.125, 0.6875, 0.1875, 0.6875, 0.125, 0.0625, 0.1875, 0.0625, 0.1875, 0.125, 0.125, 0.125, 0.125, 0.0, 0.1875, 0.0, 0.1875, 0.0625, 0.125, 0.0625, 0.1875, 0.0, 0.25, 0.0, 0.25, 0.0625, 0.1875, 0.0625, 0.25, 0.125, 0.3125, 0.125, 0.3125, 0.125, 0.25, 0.125, 0.0, 0.75, 0.0625, 0.75, 0.0625, 0.8125, 0.0, 0.8125, 0.0625, 0.75, 0.125, 0.75, 0.125, 0.8125, 0.0625, 0.8125, 0.0, 0.6875, 0.0625, 0.6875, 0.0625, 0.75, 0.0, 0.75, 0.0, 0.0, 0.0, 0.0, 0.0, 0.0, 0.0, 0.0, 0.375, 0.1875, 0.375, 0.25, 0.375, 0.25, 0.375, 0.1875, 0.5, 0.4375, 0.5, 0.375, 0.5, 0.375, 0.5, 0.4375, 0.0, 0.0, 0.0, 0.0, 0.0, 0.0, 0.0, 0.0, 0.5, 0.3125, 0.5, 0.25, 0.5, 0.25, 0.5, 0.3125, 0.0, 0.0, 0.0, 0.0, 0.0, 0.0, 0.0, 0.0, 0.375, 1.0, 0.375, 0.9375, 0.375, 0.9375, 0.375, 1.0, 0.5, 0.1875, 0.5, 0.125, 0.5, 0.125, 0.5, 0.1875, 0.1875, 0.8125, 0.25, 0.8125, 0.25, 0.8125, 0.1875, 0.8125, 0.25, 0.8125, 0.25, 0.875, 0.25, 0.875, 0.25, 0.8125, 0.125, 0.8125, 0.1875, 0.8125, 0.1875, 0.8125, 0.125, 0.8125, 0.0, 0.0, 0.0, 0.0, 0.0, 0.0, 0.0, 0.0, 0.5, 0.875, 0.5, 0.9375, 0.5, 0.9375, 0.5, 0.875, 0.0, 0.0, 0.0, 0.0, 0.0, 0.0, 0.0, 0.0, 0.0, 0.0625, 0.0625, 0.0625, 0.0625, 0.125, 0.0, 0.125, 0.0, 0.0, 0.0625, 0.0, 0.0625, 0.0625, 0.0, 0.0625, 0.0625, 0.0, 0.125, 0.0, 0.125, 0.0625, 0.0625, 0.0625, 0.25, 0.5625, 0.25, 0.625, 0.25, 0.625, 0.25, 0.5625, 0.375, 0.8125, 0.375, 0.75, 0.375, 0.75, 0.375, 0.8125, 0.0, 0.0, 0.0, 0.0, 0.0, 0.0, 0.0, 0.0, 0.25, 0.4375, 0.25, 0.5, 0.25, 0.5, 0.25, 0.4375, 0.375, 0.6875, 0.375, 0.625, 0.375, 0.625, 0.375, 0.6875, 0.125, 0.125, 0.1875, 0.125, 0.1875, 0.125, 0.125, 0.125, 0.5, 0.9375, 0.5625, 0.9375, 0.5625, 1.0, 0.5, 1.0, 0.5, 0.875, 0.5625, 0.875, 0.5625, 0.9375, 0.5, 0.9375, 0.5625, 0.875, 0.625, 0.875, 0.625, 0.9375, 0.5625, 0.9375, 0.25, 0.3125, 0.25, 0.375, 0.25, 0.375, 0.25, 0.3125, 0.0, 0.0, 0.0, 0.0, 0.0, 0.0, 0.0, 0.0, 0.375, 0.25, 0.375, 0.3125, 0.375, 0.3125, 0.375, 0.25, 0.25, 0.9375, 0.3125, 0.9375, 0.3125, 1.0, 0.25, 1.0, 0.25, 0.875, 0.3125, 0.875, 0.3125, 0.9375, 0.25, 0.9375, 0.3125, 0.875, 0.375, 0.875, 0.375, 0.9375, 0.3125, 0.9375, 0.6875, 0.625, 0.6875, 0.6875, 0.6875, 0.6875, 0.6875, 0.625, 0.3125, 0.125, 0.375, 0.125, 0.375, 0.125, 0.3125, 0.125, 0.25, 0.9375, 0.25, 1.0, 0.25, 1.0, 0.25, 0.9375, 0.375, 0.125, 0.375, 0.1875, 0.375, 0.1875, 0.375, 0.125, 0.6875, 0.6875, 0.6875, 0.75, 0.6875, 0.75, 0.6875, 0.6875, 0.9375, 0.75, 0.875, 0.75, 0.875, 0.75, 0.9375, 0.75, 0.875, 0.9375, 0.9375, 0.9375, 0.9375, 1.0, 0.875, 1.0, 0.875, 0.875, 0.9375, 0.875, 0.9375, 0.9375, 0.875, 0.9375, 0.9375, 0.875, 1.0, 0.875, 1.0, 0.9375, 0.9375, 0.9375, 0.0625, 0.9375, 0.125, 0.9375, 0.125, 1.0, 0.0625, 1.0, 0.1875, 0.9375, 0.25, 0.9375, 0.25, 1.0, 0.1875, 1.0, 0.4375, 0.9375, 0.5, 0.9375, 0.5, 1.0, 0.4375, 1.0, 0.6875, 0.9375, 0.75, 0.9375, 0.75, 1.0, 0.6875, 1.0, 0.8125, 0.9375, 0.875, 0.9375, 0.875, 1.0, 0.8125, 1.0, 0.0625, 0.1875, 0.125, 0.1875, 0.125, 0.25, 0.0625, 0.25, 0.0625, 0.3125, 0.125, 0.3125, 0.125, 0.375, 0.0625, 0.375, 0.0625, 0.4375, 0.125, 0.4375, 0.125, 0.5, 0.0625, 0.5, 0.0625, 0.5625, 0.125, 0.5625, 0.125, 0.625, 0.0625, 0.625, 0.0625, 0.8125, 0.125, 0.8125, 0.125, 0.875, 0.0625, 0.875, 0.1875, 0.1875, 0.25, 0.1875, 0.25, 0.25, 0.1875, 0.25, 0.1875, 0.3125, 0.25, 0.3125, 0.25, 0.375, 0.1875, 0.375, 0.1875, 0.4375, 0.25, 0.4375, 0.25, 0.5, 0.1875, 0.5, 0.1875, 0.5625, 0.25, 0.5625, 0.25, 0.625, 0.1875, 0.625, 0.1875, 0.8125, 0.25, 0.8125, 0.25, 0.875, 0.1875, 0.875, 0.3125, 0.1875, 0.375, 0.1875, 0.375, 0.25, 0.3125, 0.25, 0.4375, 0.6875, 0.5, 0.6875, 0.5, 0.75, 0.4375, 0.75, 0.4375, 0.8125, 0.5, 0.8125, 0.5, 0.875, 0.4375, 0.875, 0.5625, 0.1875, 0.625, 0.1875, 0.625, 0.25, 0.5625, 0.25, 0.5625, 0.3125, 0.625, 0.3125, 0.625, 0.375, 0.5625, 0.375, 0.5625, 0.4375, 0.625, 0.4375, 0.625, 0.5, 0.5625, 0.5, 0.5625, 0.6875, 0.625, 0.6875, 0.625, 0.75, 0.5625, 0.75, 0.6875, 0.4375, 0.75, 0.4375, 0.75, 0.5, 0.6875, 0.5, 0.8125, 0.0625, 0.875, 0.0625, 0.875, 0.125, 0.8125, 0.125, 0.8125, 0.1875, 0.875, 0.1875, 0.875, 0.25, 0.8125, 0.25, 0.8125, 0.4375, 0.875, 0.4375, 0.875, 0.5, 0.8125, 0.5, 0.8125, 0.6875, 0.875, 0.6875, 0.875, 0.75, 0.8125, 0.75, 0.9375, 0.0625, 1.0, 0.0625, 1.0, 0.125, 0.9375, 0.125, 0.9375, 0.1875, 1.0, 0.1875, 1.0, 0.25, 0.9375, 0.25, 0.9375, 0.4375, 1.0, 0.4375, 1.0, 0.5, 0.9375, 0.5, 0.9375, 0.6875, 1.0, 0.6875, 1.0, 0.75, 0.9375, 0.75, 0.875, 0.6875, 0.9375, 0.6875, 0.9375, 0.75, 0.875, 0.75, 0.875, 0.625, 0.9375, 0.625, 0.9375, 0.6875, 0.875, 0.6875, 0.9375, 0.625, 1.0, 0.625, 1.0, 0.6875, 0.9375, 0.6875, 0.875, 0.4375, 0.9375, 0.4375, 0.9375, 0.5, 0.875, 0.5, 0.875, 0.375, 0.9375, 0.375, 0.9375, 0.4375, 0.875, 0.4375, 0.9375, 0.375, 1.0, 0.375, 1.0, 0.4375, 0.9375, 0.4375, 0.875, 0.1875, 0.9375, 0.1875, 0.9375, 0.25, 0.875, 0.25, 0.875, 0.125, 0.9375, 0.125, 0.9375, 0.1875, 0.875, 0.1875, 0.9375, 0.125, 1.0, 0.125, 1.0, 0.1875, 0.9375, 0.1875, 0.875, 0.0625, 0.9375, 0.0625, 0.9375, 0.125, 0.875, 0.125, 0.875, 0.0, 0.9375, 0.0, 0.9375, 0.0625, 0.875, 0.0625, 0.9375, 0.0, 1.0, 0.0, 1.0, 0.0625, 0.9375, 0.0625, 0.8125, 0.625, 0.875, 0.625, 0.875, 0.6875, 0.8125, 0.6875, 0.75, 0.4375, 0.8125, 0.4375, 0.8125, 0.5, 0.75, 0.5, 0.75, 0.375, 0.8125, 0.375, 0.8125, 0.4375, 0.75, 0.4375, 0.8125, 0.375, 0.875, 0.375, 0.875, 0.4375, 0.8125, 0.4375, 0.75, 0.1875, 0.8125, 0.1875, 0.8125, 0.25, 0.75, 0.25, 0.75, 0.125, 0.8125, 0.125, 0.8125, 0.1875, 0.75, 0.1875, 0.8125, 0.125, 0.875, 0.125, 0.875, 0.1875, 0.8125, 0.1875, 0.75, 0.0625, 0.8125, 0.0625, 0.8125, 0.125, 0.75, 0.125, 0.75, 0.0, 0.8125, 0.0, 0.8125, 0.0625, 0.75, 0.0625, 0.8125, 0.0, 0.875, 0.0, 0.875, 0.0625, 0.8125, 0.0625, 0.625, 0.6875, 0.6875, 0.6875, 0.6875, 0.75, 0.625, 0.75, 0.625, 0.625, 0.6875, 0.625, 0.6875, 0.6875, 0.625, 0.6875, 0.625, 0.4375, 0.6875, 0.4375, 0.6875, 0.5, 0.625, 0.5, 0.625, 0.375, 0.6875, 0.375, 0.6875, 0.4375, 0.625, 0.4375, 0.6875, 0.375, 0.75, 0.375, 0.75, 0.4375, 0.6875, 0.4375, 0.5, 0.6875, 0.5625, 0.6875, 0.5625, 0.75, 0.5, 0.75, 0.5, 0.625, 0.5625, 0.625, 0.5625, 0.6875, 0.5, 0.6875, 0.5625, 0.625, 0.625, 0.625, 0.625, 0.6875, 0.5625, 0.6875, 0.5, 0.4375, 0.5625, 0.4375, 0.5625, 0.5, 0.5, 0.5, 0.5, 0.375, 0.5625, 0.375, 0.5625, 0.4375, 0.5, 0.4375, 0.5625, 0.375, 0.625, 0.375, 0.625, 0.4375, 0.5625, 0.4375, 0.5, 0.3125, 0.5625, 0.3125, 0.5625, 0.375, 0.5, 0.375, 0.5, 0.25, 0.5625, 0.25, 0.5625, 0.3125, 0.5, 0.3125, 0.5625, 0.25, 0.625, 0.25, 0.625, 0.3125, 0.5625, 0.3125, 0.5, 0.1875, 0.5625, 0.1875, 0.5625, 0.25, 0.5, 0.25, 0.5, 0.125, 0.5625, 0.125, 0.5625, 0.1875, 0.5, 0.1875, 0.5625, 0.125, 0.625, 0.125, 0.625, 0.1875, 0.5625, 0.1875, 0.375, 0.8125, 0.4375, 0.8125, 0.4375, 0.875, 0.375, 0.875, 0.375, 0.75, 0.4375, 0.75, 0.4375, 0.8125, 0.375, 0.8125, 0.4375, 0.75, 0.5, 0.75, 0.5, 0.8125, 0.4375, 0.8125, 0.375, 0.6875, 0.4375, 0.6875, 0.4375, 0.75, 0.375, 0.75, 0.375, 0.625, 0.4375, 0.625, 0.4375, 0.6875, 0.375, 0.6875, 0.4375, 0.625, 0.5, 0.625, 0.5, 0.6875, 0.4375, 0.6875, 0.25, 0.25, 0.3125, 0.25, 0.3125, 0.3125, 0.25, 0.3125, 0.3125, 0.25, 0.375, 0.25, 0.375, 0.3125, 0.3125, 0.3125, 0.25, 0.1875, 0.3125, 0.1875, 0.3125, 0.25, 0.25, 0.25, 0.25, 0.125, 0.3125, 0.125, 0.3125, 0.1875, 0.25, 0.1875, 0.3125, 0.125, 0.375, 0.125, 0.375, 0.1875, 0.3125, 0.1875, 0.125, 0.8125, 0.1875, 0.8125, 0.1875, 0.875, 0.125, 0.875, 0.125, 0.625, 0.1875, 0.625, 0.1875, 0.6875, 0.125, 0.6875, 0.1875, 0.625, 0.25, 0.625, 0.25, 0.6875, 0.1875, 0.6875, 0.125, 0.5625, 0.1875, 0.5625, 0.1875, 0.625, 0.125, 0.625, 0.125, 0.5, 0.1875, 0.5, 0.1875, 0.5625, 0.125, 0.5625, 0.1875, 0.5, 0.25, 0.5, 0.25, 0.5625, 0.1875, 0.5625, 0.125, 0.4375, 0.1875, 0.4375, 0.1875, 0.5, 0.125, 0.5, 0.125, 0.375, 0.1875, 0.375, 0.1875, 0.4375, 0.125, 0.4375, 0.1875, 0.375, 0.25, 0.375, 0.25, 0.4375, 0.1875, 0.4375, 0.125, 0.3125, 0.1875, 0.3125, 0.1875, 0.375, 0.125, 0.375, 0.125, 0.25, 0.1875, 0.25, 0.1875, 0.3125, 0.125, 0.3125, 0.1875, 0.25, 0.25, 0.25, 0.25, 0.3125, 0.1875, 0.3125, 0.125, 0.1875, 0.1875, 0.1875, 0.1875, 0.25, 0.125, 0.25, 0.125, 0.125, 0.1875, 0.125, 0.1875, 0.1875, 0.125, 0.1875, 0.1875, 0.125, 0.25, 0.125, 0.25, 0.1875, 0.1875, 0.1875, 0.0, 0.8125, 0.0625, 0.8125, 0.0625, 0.875, 0.0, 0.875, 0.0, 0.625, 0.0625, 0.625, 0.0625, 0.6875, 0.0, 0.6875, 0.0625, 0.625, 0.125, 0.625, 0.125, 0.6875, 0.0625, 0.6875, 0.0, 0.5625, 0.0625, 0.5625, 0.0625, 0.625, 0.0, 0.625, 0.0, 0.5, 0.0625, 0.5, 0.0625, 0.5625, 0.0, 0.5625, 0.0625, 0.5, 0.125, 0.5, 0.125, 0.5625, 0.0625, 0.5625, 0.0, 0.4375, 0.0625, 0.4375, 0.0625, 0.5, 0.0, 0.5, 0.0, 0.375, 0.0625, 0.375, 0.0625, 0.4375, 0.0, 0.4375, 0.0625, 0.375, 0.125, 0.375, 0.125, 0.4375, 0.0625, 0.4375, 0.0, 0.3125, 0.0625, 0.3125, 0.0625, 0.375, 0.0, 0.375, 0.0, 0.25, 0.0625, 0.25, 0.0625, 0.3125, 0.0, 0.3125, 0.0625, 0.25, 0.125, 0.25, 0.125, 0.3125, 0.0625, 0.3125, 0.0, 0.1875, 0.0625, 0.1875, 0.0625, 0.25, 0.0, 0.25, 0.0, 0.125, 0.0625, 0.125, 0.0625, 0.1875, 0.0, 0.1875, 0.0625, 0.125, 0.125, 0.125, 0.125, 0.1875, 0.0625, 0.1875, 0.75, 0.9375, 0.8125, 0.9375, 0.8125, 1.0, 0.75, 1.0, 0.75, 0.875, 0.8125, 0.875, 0.8125, 0.9375, 0.75, 0.9375, 0.8125, 0.875, 0.875, 0.875, 0.875, 0.9375, 0.8125, 0.9375, 0.625, 0.9375, 0.6875, 0.9375, 0.6875, 1.0, 0.625, 1.0, 0.625, 0.875, 0.6875, 0.875, 0.6875, 0.9375, 0.625, 0.9375, 0.6875, 0.875, 0.75, 0.875, 0.75, 0.9375, 0.6875, 0.9375, 0.375, 0.9375, 0.4375, 0.9375, 0.4375, 1.0, 0.375, 1.0, 0.375, 0.875, 0.4375, 0.875, 0.4375, 0.9375, 0.375, 0.9375, 0.4375, 0.875, 0.5, 0.875, 0.5, 0.9375, 0.4375, 0.9375, 0.125, 0.9375, 0.1875, 0.9375, 0.1875, 1.0, 0.125, 1.0, 0.125, 0.875, 0.1875, 0.875, 0.1875, 0.9375, 0.125, 0.9375, 0.1875, 0.875, 0.25, 0.875, 0.25, 0.9375, 0.1875, 0.9375, 0.0, 0.9375, 0.0625, 0.9375, 0.0625, 1.0, 0.0, 1.0, 0.0, 0.875, 0.0625, 0.875, 0.0625, 0.9375, 0.0, 0.9375, 0.0625, 0.875, 0.125, 0.875, 0.125, 0.9375, 0.0625, 0.9375, 0.25, 0.625, 0.25, 0.6875, 0.25, 0.6875, 0.25, 0.625, 0.875, 0.375, 0.9375, 0.375, 0.9375, 0.375, 0.875, 0.375, 0.0, 0.125, 0.0625, 0.125, 0.0625, 0.125, 0.0, 0.125, 0.9375, 0.5, 0.875, 0.5, 0.875, 0.5, 0.9375, 0.5, 0.375, 0.9375, 0.375, 0.875, 0.375, 0.875, 0.375, 0.9375, 0.875, 0.625, 0.9375, 0.625, 0.9375, 0.625, 0.875, 0.625])
me_plane.materials.append(mat_material)
me_plane.use_remesh_fix_poles = True
me_plane.use_remesh_preserve_attributes = False
me_plane.use_mirror_vertex_groups = False
me_plane.update()

# ---- objects
ob_light = bpy.data.objects.new('Light', light_light)
ob_camera = bpy.data.objects.new('Camera', cam_camera)
ob_plane = bpy.data.objects.new('Plane', me_plane)

# ---- transforms, parenting, visibility, modifiers, constraints
ob_light.location = (4.076, 1.005, 5.904)
ob_light.rotation_euler = (0.6503, 0.05522, 1.866)
ob_light.lock_rotations_4d = False
ob_light.empty_display_type = 'ARROWS'
ob_light.color = (0.0, 0.0, 0.0, 0.0)
ob_light.lineart.crease_threshold = 0.0
ob_camera.location = (7.359, -6.926, 4.958)
ob_camera.rotation_euler = (1.109, 0.0, 0.8149)
ob_camera.lock_rotations_4d = False
ob_camera.empty_display_type = 'ARROWS'
ob_camera.color = (0.0, 0.0, 0.0, 0.0)
ob_camera.display_type = 'WIRE'
ob_camera.lineart.crease_threshold = 0.0
ob_plane.location = (0.0, 0.0, 0.0)
ob_plane.scale = (8.0, 8.0, 8.0)
ob_plane.lineart.crease_threshold = 0.0

# ---- collection membership
col_collection.objects.link(ob_light)
col_collection.objects.link(ob_camera)
col_collection.objects.link(ob_plane)

# ---- scene / render settings (as saved in the file)
scene.camera = ob_camera
scene.frame_start = 1; scene.frame_end = 250; scene.frame_set(1)
scene.render.engine = 'BLENDER_EEVEE_NEXT'
scene.cycles.use_denoising = False
scene.cycles.samples = 128
scene.cycles.sampling_pattern = 'TABULATED_SOBOL'
scene.cycles.use_adaptive_sampling = False
scene.cycles.use_light_tree = False
scene.view_settings.view_transform = 'Filmic'
bpy.context.view_layer.update()
